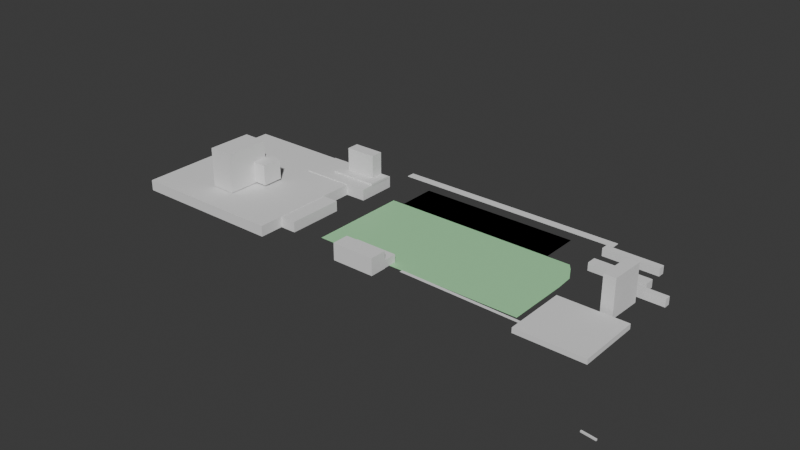 # Source: Islas_blocking.blend  (saved by Blender 4.0.36; exported with 4.5.12 LTS)
import bpy
from mathutils import Matrix  # noqa: F401  (used for matrix-valued properties, if any)

bpy.ops.wm.read_factory_settings(use_empty=True)
scene = bpy.context.scene
scene.name = 'Scene'

# ---- collections
col_collection = bpy.data.collections.new('Collection'); scene.collection.children.link(col_collection)
col_fotos = bpy.data.collections.new('Fotos'); scene.collection.children.link(col_fotos)
col_blocking = bpy.data.collections.new('Blocking'); scene.collection.children.link(col_blocking)

# ---- materials (node trees are filled in below, after node groups)
mat_material_001 = bpy.data.materials.new('Material.001')
mat_material_001.use_transparent_shadow = False

# ---- material node trees
mat_material_001.use_nodes = True; mat_material_001.node_tree.nodes.clear()
_N = mat_material_001.node_tree.nodes; _L = mat_material_001.node_tree.links
n0 = _N.new('ShaderNodeBsdfPrincipled'); n0.name = 'Principled BSDF'; n0.location = (10, 300)
n0.inputs[0].default_value = (0.3929, 0.8001, 0.4196, 1.0)
n0.inputs[3].default_value = 1.45
n1 = _N.new('ShaderNodeOutputMaterial'); n1.name = 'Material Output'; n1.location = (300, 300)
_L.new(n0.outputs[0], n1.inputs[0])
n1.is_active_output = True

# ---- world
world_world = bpy.data.worlds.new('World'); scene.world = world_world
world_world.use_nodes = True; world_world.node_tree.nodes.clear()
_N = world_world.node_tree.nodes; _L = world_world.node_tree.links
n0 = _N.new('ShaderNodeOutputWorld'); n0.name = 'World Output'; n0.location = (300, 300)
n1 = _N.new('ShaderNodeBackground'); n1.name = 'Background'; n1.location = (10, 300)
n1.inputs[0].default_value = (0.05088, 0.05088, 0.05088, 1.0)
_L.new(n1.outputs[0], n0.inputs[0])
n0.is_active_output = True
world_world.color = (0.05088, 0.05088, 0.05088)
world_world.use_sun_shadow = False
world_world.sun_shadow_jitter_overblur = 0.0

# ---- meshes
me_cube_001 = bpy.data.meshes.new('Cube.001')
me_cube_001.from_pydata([(-1.0, -1.0, -1.0), (-1.0, -1.0, 1.0), (-1.0, 1.0, -1.0), (-1.0, 1.0, 1.0), (1.0, -1.0, -1.0), (1.0, -1.0, 1.0), (1.0, 1.0, -1.0), (1.0, 1.0, 1.0)], [], [(0, 1, 3, 2), (2, 3, 7, 6), (6, 7, 5, 4), (4, 5, 1, 0), (2, 6, 4, 0), (7, 3, 1, 5)])
_uv = me_cube_001.uv_layers.new(name='UVMap')
_uv.uv.foreach_set('vector', [0.375, 0.0, 0.625, 0.0, 0.625, 0.25, 0.375, 0.25, 0.375, 0.25, 0.625, 0.25, 0.625, 0.5, 0.375, 0.5, 0.375, 0.5, 0.625, 0.5, 0.625, 0.75, 0.375, 0.75, 0.375, 0.75, 0.625, 0.75, 0.625, 1.0, 0.375, 1.0, 0.125, 0.5, 0.375, 0.5, 0.375, 0.75, 0.125, 0.75, 0.625, 0.5, 0.875, 0.5, 0.875, 0.75, 0.625, 0.75])
me_cube_001.update()
me_cube_002 = bpy.data.meshes.new('Cube.002')
me_cube_002.from_pydata([(-1.0, -1.0, -1.346), (-1.0, -1.0, 1.268), (-1.0, 1.0, -1.346), (-1.0, 1.0, 1.268), (1.0, -1.0, -1.346), (1.0, -1.0, 1.268), (1.0, 1.0, -1.346), (1.0, 1.0, 1.268)], [], [(0, 1, 3, 2), (2, 3, 7, 6), (6, 7, 5, 4), (4, 5, 1, 0), (2, 6, 4, 0), (7, 3, 1, 5)])
_uv = me_cube_002.uv_layers.new(name='UVMap')
_uv.uv.foreach_set('vector', [0.375, 0.0, 0.625, 0.0, 0.625, 0.25, 0.375, 0.25, 0.375, 0.25, 0.625, 0.25, 0.625, 0.5, 0.375, 0.5, 0.375, 0.5, 0.625, 0.5, 0.625, 0.75, 0.375, 0.75, 0.375, 0.75, 0.625, 0.75, 0.625, 1.0, 0.375, 1.0, 0.125, 0.5, 0.375, 0.5, 0.375, 0.75, 0.125, 0.75, 0.625, 0.5, 0.875, 0.5, 0.875, 0.75, 0.625, 0.75])
me_cube_002.update()
me_plane = bpy.data.meshes.new('Plane')
me_plane.from_pydata([(-1.0, -1.0, 0.0), (0.883, -1.0, 0.0), (-0.9969, 0.834, 0.0), (0.8727, 0.4573, 0.0), (0.883, 0.1277, 0.0), (0.6987, 0.834, 0.0), (0.8022, 0.7196, 0.0), (0.7604, 0.8318, 0.0)], [], [(0, 1, 4, 3, 6, 7, 5, 2)])
_uv = me_plane.uv_layers.new(name='UVMap')
_uv.uv.foreach_set('vector', [0.0, 0.0, 1.0, 0.0, 1.0, 0.5, 1.0, 1.0, 0.75, 1.0, 0.625, 1.0, 0.5, 1.0, 0.0, 1.0])
me_plane.materials.append(mat_material_001)
me_plane.update()
me_cube_003 = bpy.data.meshes.new('Cube.003')
me_cube_003.from_pydata([(-1.0, -1.0, -1.0), (-1.0, -1.0, 1.0), (-1.0, 1.0, -1.0), (-1.0, 1.0, 1.0), (1.0, -1.0, -1.0), (1.0, -1.0, 1.0), (1.0, 1.0, -1.0), (1.0, 1.0, 1.0)], [], [(0, 1, 3, 2), (2, 3, 7, 6), (6, 7, 5, 4), (4, 5, 1, 0), (2, 6, 4, 0), (7, 3, 1, 5)])
_uv = me_cube_003.uv_layers.new(name='UVMap')
_uv.uv.foreach_set('vector', [0.375, 0.0, 0.625, 0.0, 0.625, 0.25, 0.375, 0.25, 0.375, 0.25, 0.625, 0.25, 0.625, 0.5, 0.375, 0.5, 0.375, 0.5, 0.625, 0.5, 0.625, 0.75, 0.375, 0.75, 0.375, 0.75, 0.625, 0.75, 0.625, 1.0, 0.375, 1.0, 0.125, 0.5, 0.375, 0.5, 0.375, 0.75, 0.125, 0.75, 0.625, 0.5, 0.875, 0.5, 0.875, 0.75, 0.625, 0.75])
me_cube_003.update()
me_cube_004 = bpy.data.meshes.new('Cube.004')
me_cube_004.from_pydata([(-1.0, -1.0, -1.0), (-1.0, -1.0, -0.8505), (-1.0, 1.0, -1.0), (-1.0, 1.0, -0.8505), (1.0, -1.0, -1.0), (1.0, -1.0, -0.8505), (1.0, 1.0, -1.0), (1.0, 1.0, -0.8505)], [], [(0, 1, 3, 2), (2, 3, 7, 6), (6, 7, 5, 4), (4, 5, 1, 0), (2, 6, 4, 0), (7, 3, 1, 5)])
_uv = me_cube_004.uv_layers.new(name='UVMap')
_uv.uv.foreach_set('vector', [0.375, 0.0, 0.625, 0.0, 0.625, 0.25, 0.375, 0.25, 0.375, 0.25, 0.625, 0.25, 0.625, 0.5, 0.375, 0.5, 0.375, 0.5, 0.625, 0.5, 0.625, 0.75, 0.375, 0.75, 0.375, 0.75, 0.625, 0.75, 0.625, 1.0, 0.375, 1.0, 0.125, 0.5, 0.375, 0.5, 0.375, 0.75, 0.125, 0.75, 0.625, 0.5, 0.625, 0.25, 0.625, 0.0, 0.625, 0.75])
me_cube_004.update()
me_cube_005 = bpy.data.meshes.new('Cube.005')
me_cube_005.from_pydata([(-1.0, -1.0, -1.0), (-1.0, -1.0, 79.53), (-1.0, 1.0, -1.0), (-1.0, 1.0, 79.53), (1.0, -1.0, -1.0), (1.0, -1.0, 79.53), (1.0, 1.0, -1.0), (1.0, 1.0, 79.53)], [], [(0, 1, 3, 2), (2, 3, 7, 6), (6, 7, 5, 4), (4, 5, 1, 0), (2, 6, 4, 0), (7, 3, 1, 5)])
_uv = me_cube_005.uv_layers.new(name='UVMap')
_uv.uv.foreach_set('vector', [0.375, 0.0, 0.625, 0.0, 0.625, 0.25, 0.375, 0.25, 0.375, 0.25, 0.625, 0.25, 0.625, 0.5, 0.375, 0.5, 0.375, 0.5, 0.625, 0.5, 0.625, 0.75, 0.375, 0.75, 0.375, 0.75, 0.625, 0.75, 0.625, 1.0, 0.375, 1.0, 0.125, 0.5, 0.375, 0.5, 0.375, 0.75, 0.125, 0.75, 0.625, 0.5, 0.875, 0.5, 0.875, 0.75, 0.625, 0.75])
me_cube_005.update()
me_cube_006 = bpy.data.meshes.new('Cube.006')
me_cube_006.from_pydata([(-1.0, -1.0, 0.8641), (-1.0, -1.0, 1.0), (-1.0, 1.0, 0.8641), (-1.0, 1.0, 1.0), (1.0, -1.0, 0.8641), (1.0, -1.0, 1.0), (1.0, 1.0, 0.8641), (1.0, 1.0, 1.0)], [], [(0, 1, 3, 2), (2, 3, 7, 6), (6, 7, 5, 4), (4, 5, 1, 0), (2, 6, 4, 0), (7, 3, 1, 5)])
_uv = me_cube_006.uv_layers.new(name='UVMap')
_uv.uv.foreach_set('vector', [0.375, 0.0, 0.625, 0.0, 0.625, 0.25, 0.375, 0.25, 0.375, 0.25, 0.625, 0.25, 0.625, 0.5, 0.375, 0.5, 0.375, 0.5, 0.625, 0.5, 0.625, 0.75, 0.375, 0.75, 0.375, 0.75, 0.625, 0.75, 0.625, 1.0, 0.375, 1.0, 0.125, 0.5, 0.375, 0.5, 0.375, 0.75, 0.125, 0.75, 0.625, 0.5, 0.875, 0.5, 0.875, 0.75, 0.625, 0.75])
me_cube_006.update()
me_cube_007 = bpy.data.meshes.new('Cube.007')
me_cube_007.from_pydata([(-1.0, -1.0, 0.004747), (-1.0, -1.0, 0.2461), (-1.0, 1.0, 0.004747), (-1.0, 1.0, 0.2461), (1.0, -1.0, 0.004747), (1.0, -1.0, 0.2461), (1.0, 1.0, 0.004747), (1.0, 1.0, 0.2461)], [], [(0, 1, 3, 2), (2, 3, 7, 6), (6, 7, 5, 4), (4, 5, 1, 0), (2, 6, 4, 0), (7, 3, 1, 5)])
_uv = me_cube_007.uv_layers.new(name='UVMap')
_uv.uv.foreach_set('vector', [0.375, 0.0, 0.625, 0.0, 0.625, 0.25, 0.375, 0.25, 0.375, 0.25, 0.625, 0.25, 0.625, 0.5, 0.375, 0.5, 0.375, 0.5, 0.625, 0.5, 0.625, 0.75, 0.375, 0.75, 0.375, 0.75, 0.625, 0.75, 0.625, 1.0, 0.375, 1.0, 0.125, 0.5, 0.375, 0.5, 0.375, 0.75, 0.125, 0.75, 0.625, 0.5, 0.875, 0.5, 0.875, 0.75, 0.625, 0.75])
me_cube_007.update()
me_cube_008 = bpy.data.meshes.new('Cube.008')
me_cube_008.from_pydata([(-65.19, -3.054, -15.55), (-65.32, -1.846, -15.55), (-65.19, -3.054, 15.55), (-61.65, -3.009, -15.55), (-61.78, -1.801, -15.55), (-61.65, -3.009, 15.55), (-61.78, -1.801, 15.55), (-65.32, -1.846, 15.55)], [], [(1, 4, 3, 0), (0, 2, 7, 1), (3, 5, 2, 0), (4, 6, 5, 3), (6, 7, 2, 5), (1, 7, 6, 4)])
_uv = me_cube_008.uv_layers.new(name='UVMap')
_uv.uv.foreach_set('vector', [0.125, 0.5, 0.375, 0.5, 0.375, 0.75, 0.125, 0.75, 0.375, 0.0, 0.625, 0.0, 0.625, 0.25, 0.375, 0.25, 0.375, 0.75, 0.625, 0.75, 0.625, 1.0, 0.375, 1.0, 0.375, 0.5, 0.625, 0.5, 0.625, 0.75, 0.375, 0.75, 0.625, 0.5, 0.875, 0.5, 0.875, 0.75, 0.625, 0.75, 0.375, 0.25, 0.625, 0.25, 0.625, 0.5, 0.375, 0.5])
me_cube_008.update()
me_cube_009 = bpy.data.meshes.new('Cube.009')
me_cube_009.from_pydata([(-68.15, -4.811, -33.36), (-68.32, -2.219, -33.36), (-68.15, -4.811, 33.36), (-63.91, -4.779, -33.36), (-64.08, -2.187, -33.36), (-63.91, -4.779, 33.36), (-64.08, -2.187, 33.36), (-68.32, -2.219, 33.36)], [], [(1, 4, 3, 0), (0, 2, 7, 1), (3, 5, 2, 0), (4, 6, 5, 3), (6, 7, 2, 5), (1, 7, 6, 4)])
_uv = me_cube_009.uv_layers.new(name='UVMap')
_uv.uv.foreach_set('vector', [0.125, 0.5, 0.375, 0.5, 0.375, 0.75, 0.125, 0.75, 0.375, 0.0, 0.625, 0.0, 0.625, 0.25, 0.375, 0.25, 0.375, 0.75, 0.625, 0.75, 0.625, 1.0, 0.375, 1.0, 0.375, 0.5, 0.625, 0.5, 0.625, 0.75, 0.375, 0.75, 0.625, 0.5, 0.875, 0.5, 0.875, 0.75, 0.625, 0.75, 0.375, 0.25, 0.625, 0.25, 0.625, 0.5, 0.375, 0.5])
me_cube_009.update()
me_cube_011 = bpy.data.meshes.new('Cube.011')
me_cube_011.from_pydata([(-74.3, -6.65, 7.976), (-75.27, 2.25, 7.976), (-74.3, -6.65, -7.976), (-48.22, -6.319, 7.976), (-49.19, 2.581, 7.976), (-48.22, -6.319, -7.976), (-49.19, 2.581, -7.976), (-75.27, 2.25, -7.976)], [], [(1, 4, 3, 0), (0, 2, 7, 1), (3, 5, 2, 0), (4, 6, 5, 3), (6, 7, 2, 5), (1, 7, 6, 4)])
_uv = me_cube_011.uv_layers.new(name='UVMap')
_uv.uv.foreach_set('vector', [0.125, 0.5, 0.375, 0.5, 0.375, 0.75, 0.125, 0.75, 0.375, 0.0, 0.625, 0.0, 0.625, 0.25, 0.375, 0.25, 0.375, 0.75, 0.625, 0.75, 0.625, 1.0, 0.375, 1.0, 0.375, 0.5, 0.625, 0.5, 0.625, 0.75, 0.375, 0.75, 0.625, 0.5, 0.875, 0.5, 0.875, 0.75, 0.625, 0.75, 0.375, 0.25, 0.625, 0.25, 0.625, 0.5, 0.375, 0.5])
me_cube_011.update()
me_cube_012 = bpy.data.meshes.new('Cube.012')
me_cube_012.from_pydata([(-1.0, -1.0, -1.0), (-1.0, -1.0, 1.0), (-1.0, 1.0, -1.0), (-1.0, 1.0, 1.0), (1.0, -1.0, -1.0), (1.0, -1.0, 1.0), (1.0, 1.0, -1.0), (1.0, 1.0, 1.0)], [], [(0, 1, 3, 2), (2, 3, 7, 6), (6, 7, 5, 4), (4, 5, 1, 0), (2, 6, 4, 0), (7, 3, 1, 5)])
_uv = me_cube_012.uv_layers.new(name='UVMap')
_uv.uv.foreach_set('vector', [0.375, 0.0, 0.625, 0.0, 0.625, 0.25, 0.375, 0.25, 0.375, 0.25, 0.625, 0.25, 0.625, 0.5, 0.375, 0.5, 0.375, 0.5, 0.625, 0.5, 0.625, 0.75, 0.375, 0.75, 0.375, 0.75, 0.625, 0.75, 0.625, 1.0, 0.375, 1.0, 0.125, 0.5, 0.375, 0.5, 0.375, 0.75, 0.125, 0.75, 0.625, 0.5, 0.875, 0.5, 0.875, 0.75, 0.625, 0.75])
me_cube_012.update()
me_cube_013 = bpy.data.meshes.new('Cube.013')
me_cube_013.from_pydata([(-1.0, -1.0, -1.0), (-1.0, -1.0, 1.0), (-1.0, 1.0, -1.0), (-1.0, 1.0, 1.0), (1.0, -1.0, -1.0), (1.0, -1.0, 1.0), (1.0, 1.0, -1.0), (1.0, 1.0, 1.0)], [], [(0, 1, 3, 2), (2, 3, 7, 6), (6, 7, 5, 4), (4, 5, 1, 0), (2, 6, 4, 0), (7, 3, 1, 5)])
_uv = me_cube_013.uv_layers.new(name='UVMap')
_uv.uv.foreach_set('vector', [0.375, 0.0, 0.625, 0.0, 0.625, 0.25, 0.375, 0.25, 0.375, 0.25, 0.625, 0.25, 0.625, 0.5, 0.375, 0.5, 0.375, 0.5, 0.625, 0.5, 0.625, 0.75, 0.375, 0.75, 0.375, 0.75, 0.625, 0.75, 0.625, 1.0, 0.375, 1.0, 0.125, 0.5, 0.375, 0.5, 0.375, 0.75, 0.125, 0.75, 0.625, 0.5, 0.875, 0.5, 0.875, 0.75, 0.625, 0.75])
me_cube_013.update()
me_cube_014 = bpy.data.meshes.new('Cube.014')
me_cube_014.from_pydata([(-1.0, -1.0, -1.0), (-1.0, -1.0, 1.0), (-1.0, 1.0, -1.0), (-1.0, 1.0, 1.0), (1.0, -1.0, -1.0), (1.0, -1.0, 1.0), (1.0, 1.0, -1.0), (1.0, 1.0, 1.0)], [], [(0, 1, 3, 2), (2, 3, 7, 6), (6, 7, 5, 4), (4, 5, 1, 0), (2, 6, 4, 0), (7, 3, 1, 5)])
_uv = me_cube_014.uv_layers.new(name='UVMap')
_uv.uv.foreach_set('vector', [0.375, 0.0, 0.625, 0.0, 0.625, 0.25, 0.375, 0.25, 0.375, 0.25, 0.625, 0.25, 0.625, 0.5, 0.375, 0.5, 0.375, 0.5, 0.625, 0.5, 0.625, 0.75, 0.375, 0.75, 0.375, 0.75, 0.625, 0.75, 0.625, 1.0, 0.375, 1.0, 0.125, 0.5, 0.375, 0.5, 0.375, 0.75, 0.125, 0.75, 0.625, 0.5, 0.875, 0.5, 0.875, 0.75, 0.625, 0.75])
me_cube_014.update()
me_cube_015 = bpy.data.meshes.new('Cube.015')
me_cube_015.from_pydata([(-1.226, -0.9975, 0.8245), (-1.226, -0.9975, 1.0), (-1.226, 1.003, 0.8245), (-1.226, 1.003, 1.0), (1.0, -1.0, 0.8245), (1.0, -1.0, 1.0), (1.0, 1.0, 0.8245), (1.0, 1.0, 1.0)], [], [(0, 1, 3, 2), (2, 3, 7, 6), (6, 7, 5, 4), (4, 5, 1, 0), (2, 6, 4, 0), (7, 3, 1, 5)])
_uv = me_cube_015.uv_layers.new(name='UVMap')
_uv.uv.foreach_set('vector', [0.375, 0.0, 0.625, 0.0, 0.625, 0.25, 0.375, 0.25, 0.375, 0.25, 0.625, 0.25, 0.625, 0.5, 0.375, 0.5, 0.375, 0.5, 0.625, 0.5, 0.625, 0.75, 0.375, 0.75, 0.375, 0.75, 0.625, 0.75, 0.625, 1.0, 0.375, 1.0, 0.125, 0.5, 0.375, 0.5, 0.375, 0.75, 0.125, 0.75, 0.625, 0.5, 0.875, 0.5, 0.875, 0.75, 0.625, 0.75])
me_cube_015.update()
me_cube_016 = bpy.data.meshes.new('Cube.016')
me_cube_016.from_pydata([(-1.0, -1.0, -1.0), (-1.0, -1.0, 1.0), (-1.0, 1.0, -1.0), (-1.0, 1.0, 1.0), (1.0, -1.0, -1.0), (1.0, -1.0, 1.0), (1.0, 1.0, -1.0), (1.0, 1.0, 1.0)], [], [(0, 1, 3, 2), (2, 3, 7, 6), (6, 7, 5, 4), (4, 5, 1, 0), (2, 6, 4, 0), (7, 3, 1, 5)])
_uv = me_cube_016.uv_layers.new(name='UVMap')
_uv.uv.foreach_set('vector', [0.375, 0.0, 0.625, 0.0, 0.625, 0.25, 0.375, 0.25, 0.375, 0.25, 0.625, 0.25, 0.625, 0.5, 0.375, 0.5, 0.375, 0.5, 0.625, 0.5, 0.625, 0.75, 0.375, 0.75, 0.375, 0.75, 0.625, 0.75, 0.625, 1.0, 0.375, 1.0, 0.125, 0.5, 0.375, 0.5, 0.375, 0.75, 0.125, 0.75, 0.625, 0.5, 0.875, 0.5, 0.875, 0.75, 0.625, 0.75])
me_cube_016.update()
me_cube_018 = bpy.data.meshes.new('Cube.018')
me_cube_018.from_pydata([(-1.0, -1.0, -1.0), (-1.0, -1.0, 0.1205), (-1.0, 1.0, -1.0), (-1.0, 1.0, 0.1205), (1.0, -1.0, -1.0), (1.0, -1.0, 0.1205), (1.0, 1.0, -1.0), (1.0, 1.0, 0.1205)], [], [(0, 1, 3, 2), (2, 3, 7, 6), (6, 7, 5, 4), (4, 5, 1, 0), (2, 6, 4, 0), (7, 3, 1, 5)])
_uv = me_cube_018.uv_layers.new(name='UVMap')
_uv.uv.foreach_set('vector', [0.375, 0.0, 0.625, 0.0, 0.625, 0.25, 0.375, 0.25, 0.375, 0.25, 0.625, 0.25, 0.625, 0.5, 0.375, 0.5, 0.375, 0.5, 0.625, 0.5, 0.625, 0.75, 0.375, 0.75, 0.375, 0.75, 0.625, 0.75, 0.625, 1.0, 0.375, 1.0, 0.125, 0.5, 0.375, 0.5, 0.375, 0.75, 0.125, 0.75, 0.625, 0.5, 0.875, 0.5, 0.875, 0.75, 0.625, 0.75])
me_cube_018.update()
me_cube_019 = bpy.data.meshes.new('Cube.019')
me_cube_019.from_pydata([(-2.328, -1.004, -1.0), (-2.328, -1.004, -0.04543), (-2.328, 0.9955, -1.0), (-2.328, 0.9955, -0.04543), (1.0, -1.0, -1.0), (1.0, -1.0, -0.04543), (1.0, 1.0, -1.0), (1.0, 1.0, -0.04543)], [], [(0, 1, 3, 2), (2, 3, 7, 6), (6, 7, 5, 4), (4, 5, 1, 0), (2, 6, 4, 0), (7, 3, 1, 5)])
_uv = me_cube_019.uv_layers.new(name='UVMap')
_uv.uv.foreach_set('vector', [0.375, 0.0, 0.625, 0.0, 0.625, 0.25, 0.375, 0.25, 0.375, 0.25, 0.625, 0.25, 0.625, 0.5, 0.375, 0.5, 0.375, 0.5, 0.625, 0.5, 0.625, 0.75, 0.375, 0.75, 0.375, 0.75, 0.625, 0.75, 0.625, 1.0, 0.375, 1.0, 0.125, 0.5, 0.375, 0.5, 0.375, 0.75, 0.125, 0.75, 0.625, 0.5, 0.875, 0.5, 0.875, 0.75, 0.625, 0.75])
me_cube_019.update()
me_cube = bpy.data.meshes.new('Cube')
me_cube.from_pydata([(-1.0, -1.0, 1.0), (-1.0, -1.0, 1.0), (-1.0, 1.0, 1.0), (-1.0, 1.0, 1.0), (1.0, -1.0, 1.0), (1.0, -1.0, 1.0), (1.0, 1.0, 1.0), (1.0, 1.0, 1.0)], [], [(0, 1, 3, 2), (2, 3, 7, 6), (6, 7, 5, 4), (4, 5, 1, 0), (2, 6, 4, 0), (7, 3, 1, 5)])
_uv = me_cube.uv_layers.new(name='UVMap')
_uv.uv.foreach_set('vector', [0.375, 0.0, 0.625, 0.0, 0.625, 0.25, 0.375, 0.25, 0.375, 0.25, 0.625, 0.25, 0.625, 0.5, 0.375, 0.5, 0.375, 0.5, 0.625, 0.5, 0.625, 0.75, 0.375, 0.75, 0.375, 0.75, 0.625, 0.75, 0.625, 1.0, 0.375, 1.0, 0.125, 0.5, 0.375, 0.5, 0.375, 0.75, 0.125, 0.75, 0.625, 0.5, 0.875, 0.5, 0.875, 0.75, 0.625, 0.75])
me_cube.update()

# ---- objects
ob_foto_satelite = bpy.data.objects.new('Foto_satelite', None)
ob_mapa = bpy.data.objects.new('Mapa', None)
ob_referencia_escala = bpy.data.objects.new('Referencia escala', me_cube_001)
ob_biblioteca_central = bpy.data.objects.new('Biblioteca central', me_cube_002)
ob_islas = bpy.data.objects.new('Islas', me_plane)
ob_dgoae = bpy.data.objects.new('DGOAE', me_cube_003)
ob_dise_o = bpy.data.objects.new('Diseño', me_cube_004)
ob_torre_humanidades = bpy.data.objects.new('Torre Humanidades', me_cube_005)
ob_pasillo_filos_derecho = bpy.data.objects.new('Pasillo_filos_derecho', me_cube_006)
ob_cube = bpy.data.objects.new('Cube', me_cube_007)
ob_rectoria = bpy.data.objects.new('Rectoria', me_cube_008)
ob_rectoria_001 = bpy.data.objects.new('Rectoria.001', me_cube_009)
ob_base_rectoria = bpy.data.objects.new('Base_rectoria', me_cube_011)
ob_anexo_derecho = bpy.data.objects.new('Anexo_Derecho', me_cube_012)
ob_anexo_derecho_001 = bpy.data.objects.new('Anexo_Derecho.001', me_cube_013)
ob_anexo_derecho_002 = bpy.data.objects.new('Anexo_Derecho.002', me_cube_014)
ob_biblioteca_central_001 = bpy.data.objects.new('Biblioteca central.001', me_cube_015)
ob_empty = bpy.data.objects.new('Empty', None)
ob_dgoae_001 = bpy.data.objects.new('DGOAE.001', me_cube_016)
ob_cube_001 = bpy.data.objects.new('Cube.001', me_cube_018)
ob_cube_002 = bpy.data.objects.new('Cube.002', me_cube_019)
ob_cube_003 = bpy.data.objects.new('Cube.003', me_cube)

# ---- transforms, parenting, visibility, modifiers, constraints
ob_foto_satelite.location = (45.21, -19.89, 0.0)
ob_foto_satelite.rotation_euler = (0.0, -0.0, 3.016)
ob_foto_satelite.scale = (-185.6, -185.6, -185.6)
ob_foto_satelite.empty_display_type = 'IMAGE'
ob_foto_satelite.empty_display_size = 5.0
ob_foto_satelite.empty_image_depth = 'BACK'
ob_foto_satelite.show_empty_image_perspective = False
ob_foto_satelite.use_empty_image_alpha = True
ob_foto_satelite.empty_image_side = 'BACK'
ob_foto_satelite.color = (1.0, 1.0, 1.0, 0.3017)
ob_mapa.location = (19.56, -18.59, 0.0)
ob_mapa.rotation_euler = (0.0, -0.0, -0.1096)
ob_mapa.scale = (139.0, 139.0, 139.0)
ob_mapa.empty_display_type = 'IMAGE'
ob_mapa.empty_display_size = 5.0
ob_mapa.empty_image_depth = 'BACK'
ob_mapa.use_empty_image_alpha = True
ob_mapa.empty_image_side = 'FRONT'
ob_mapa.color = (1.0, 1.0, 1.0, 0.5)
ob_referencia_escala.location = (330.9, -220.3, 0.0)
ob_referencia_escala.rotation_euler = (0.0, -0.0, -0.1134)
ob_referencia_escala.scale = (10.0, 1.0, 1.0)
ob_biblioteca_central.location = (-235.4, 83.1, 36.64)
ob_biblioteca_central.scale = (23.39, -9.283, -13.61)
ob_islas.location = (0.0, 0.0, 0.0)
ob_islas.scale = (168.5, 81.96, 83.1)
ob_dgoae.location = (-80.11, -104.5, 13.07)
ob_dgoae.scale = (32.41, 12.77, 12.77)
ob_dise_o.location = (213.6, -65.74, 50.64)
ob_dise_o.scale = (50.65, 47.48, 50.65)
ob_torre_humanidades.location = (229.2, 14.08, 0.0)
ob_torre_humanidades.rotation_euler = (0.0, -0.0, -0.03718)
ob_torre_humanidades.scale = (8.783, 25.74, 0.6954)
ob_pasillo_filos_derecho.location = (-15.87, 132.3, 5.964)
ob_pasillo_filos_derecho.scale = (173.0, 5.963, 5.963)
ob_cube.location = (66.32, -88.43, 2.081)
ob_cube.rotation_euler = (0.0, -0.0, -0.02375)
ob_cube.scale = (91.97, 2.379, 1.0)
ob_rectoria.location = (229.2, 14.08, 35.21)
ob_rectoria.rotation_euler = (0.0, -0.0, -0.03718)
ob_rectoria.scale = (8.783, 25.74, 1.0)
ob_rectoria_001.location = (229.2, 14.08, 47.04)
ob_rectoria_001.rotation_euler = (0.0, -0.0, -0.03718)
ob_rectoria_001.scale = (8.783, 25.74, 0.8842)
ob_base_rectoria.location = (198.0, 15.46, 8.355)
ob_base_rectoria.rotation_euler = (0.0, -0.0, -0.03718)
ob_base_rectoria.scale = (8.783, 25.74, 1.0)
ob_anexo_derecho.location = (231.2, 55.37, 6.405)
ob_anexo_derecho.rotation_euler = (0.0, -0.0, -0.01029)
ob_anexo_derecho.scale = (41.78, -4.557, -5.924)
ob_anexo_derecho_001.location = (195.4, 76.55, 5.964)
ob_anexo_derecho_001.rotation_euler = (0.0, -0.0, -0.01029)
ob_anexo_derecho_001.scale = (41.78, -7.357, -5.924)
ob_anexo_derecho_002.location = (189.4, 119.4, 5.964)
ob_anexo_derecho_002.rotation_euler = (0.0, -0.0, -0.01029)
ob_anexo_derecho_002.scale = (41.78, -5.094, -5.924)
ob_biblioteca_central_001.location = (-233.0, 76.17, 36.64)
ob_biblioteca_central_001.rotation_euler = (0.0, -0.0, -0.00584)
ob_biblioteca_central_001.scale = (33.01, -17.82, -20.0)
ob_empty.location = (55.67, -45.51, 8.355)
ob_empty.rotation_euler = (0.0, -0.0, -0.111)
ob_empty.scale = (254.1, 254.1, 254.1)
ob_empty.empty_display_type = 'IMAGE'
ob_empty.empty_display_size = 5.0
ob_empty.empty_image_depth = 'BACK'
ob_empty.show_empty_image_perspective = False
ob_empty.use_empty_image_alpha = True
ob_empty.empty_image_side = 'FRONT'
ob_dgoae_001.location = (-80.88, -83.51, 6.012)
ob_dgoae_001.scale = (32.41, 12.77, 5.819)
ob_cube_001.location = (-221.2, -51.68, 14.09)
ob_cube_001.scale = (14.08, -42.47, 14.08)
ob_cube_002.location = (-254.2, 56.59, 18.28)
ob_cube_002.rotation_euler = (0.0, -0.0, -1.561)
ob_cube_002.scale = (17.83, -53.76, 17.83)
ob_cube_003.location = (-27.81, 97.64, 7.9)
ob_cube_003.scale = (121.4, 28.63, -7.794)

# ---- collection membership
col_fotos.objects.link(ob_foto_satelite)
col_fotos.objects.link(ob_mapa)
col_fotos.objects.link(ob_referencia_escala)
col_blocking.objects.link(ob_biblioteca_central)
col_blocking.objects.link(ob_islas)
col_blocking.objects.link(ob_dgoae)
col_blocking.objects.link(ob_dise_o)
col_blocking.objects.link(ob_torre_humanidades)
col_blocking.objects.link(ob_pasillo_filos_derecho)
col_blocking.objects.link(ob_cube)
col_blocking.objects.link(ob_rectoria)
col_blocking.objects.link(ob_rectoria_001)
col_blocking.objects.link(ob_base_rectoria)
col_blocking.objects.link(ob_anexo_derecho)
col_blocking.objects.link(ob_anexo_derecho_001)
col_blocking.objects.link(ob_anexo_derecho_002)
col_blocking.objects.link(ob_biblioteca_central_001)
col_blocking.objects.link(ob_empty)
col_blocking.objects.link(ob_dgoae_001)
col_blocking.objects.link(ob_cube_001)
col_blocking.objects.link(ob_cube_002)
col_blocking.objects.link(ob_cube_003)

# ---- scene / render settings (as saved in the file)
scene.frame_start = 1; scene.frame_end = 250; scene.frame_set(1)
scene.render.engine = 'BLENDER_EEVEE_NEXT'
scene.cycles.sampling_pattern = 'TABULATED_SOBOL'
bpy.context.view_layer.update()

# ---- added for rendering (the .blend has no active camera and no usable light): camera, sun
cam_auto = bpy.data.cameras.new('AutoCamera')
cam_auto.lens = 50.0
cam_auto.sensor_width = 36.0
cam_auto.clip_end = 14451.4
ob_auto_camera = bpy.data.objects.new('AutoCamera', cam_auto)
scene.collection.objects.link(ob_auto_camera)
ob_auto_camera.location = (759.44, -1030.25, 696.529)
ob_auto_camera.rotation_euler = (1.09748, -7.21219e-08, 0.694738)
scene.camera = ob_auto_camera
light_auto_sun = bpy.data.lights.new('AutoSun', 'SUN')
light_auto_sun.energy = 3.0
light_auto_sun.angle = 0.0523599
ob_auto_sun = bpy.data.objects.new('AutoSun', light_auto_sun)
scene.collection.objects.link(ob_auto_sun)
ob_auto_sun.rotation_euler = (0.872665, 0.174533, 0.523599)
bpy.context.view_layer.update()
